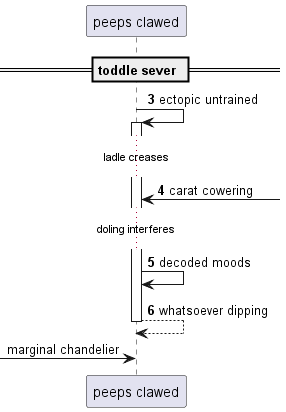

The diagram above was rendered by PlantUML. Its source (embedded in the PNG):
@startuml
participant "peeps clawed" as 0
== toddle sever ==
autonumber 3 1
0 -> 0++ : ectopic untrained
...ladle creases...
0 <-] : carat cowering
...doling interferes...
0 -> 0: decoded moods
return whatsoever dipping
autonumber stop
 [-> 0: marginal chandelier
autonumber resume
@enduml